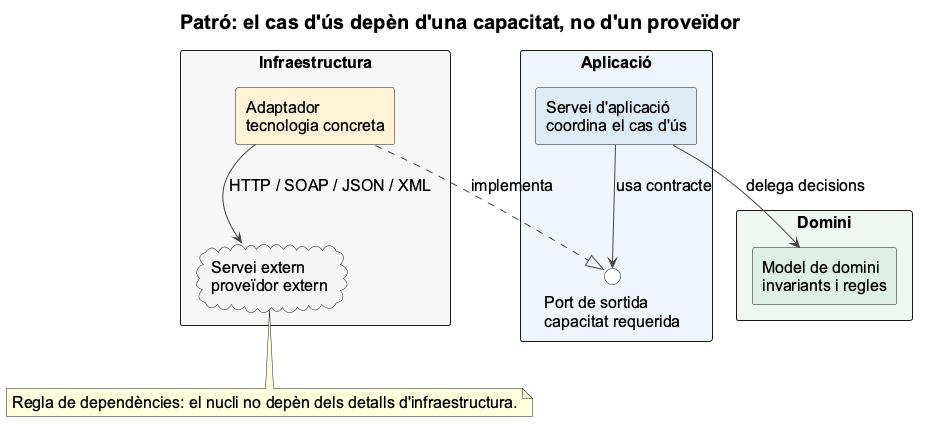

The diagram above was rendered by PlantUML. Its source (embedded in the PNG):
@startuml
title Patró: el cas d'ús depèn d'una capacitat, no d'un proveïdor

skinparam backgroundColor #FFFFFF
skinparam shadowing false
skinparam defaultFontName Arial
skinparam defaultFontSize 16
skinparam titleFontSize 20
skinparam componentStyle rectangle
skinparam packageStyle rectangle
skinparam ArrowColor #444444

package "Aplicació" as APP #EEF4FA {
  component "Servei d'aplicació\ncoordina el cas d'ús" as SERVICE #DDEAF7
  interface "Port de sortida\ncapacitat requerida" as PORT #FFFFFF
}

package "Domini" as DOM #EEF6F2 {
  component "Model de domini\ninvariants i regles" as DOMAIN #DDEFE6
}

package "Infraestructura" as INFRA #F7F7F7 {
  component "Adaptador\ntecnologia concreta" as ADAPTER #FFF3D6
  cloud "Servei extern\nproveïdor extern" as API #F4F4F4
}

SERVICE --> DOMAIN : delega decisions
SERVICE --> PORT : usa contracte
ADAPTER ..|> PORT : implementa
ADAPTER --> API : HTTP / SOAP / JSON / XML

note bottom
  Regla de dependències: el nucli no depèn dels detalls d'infraestructura.
end note
@enduml